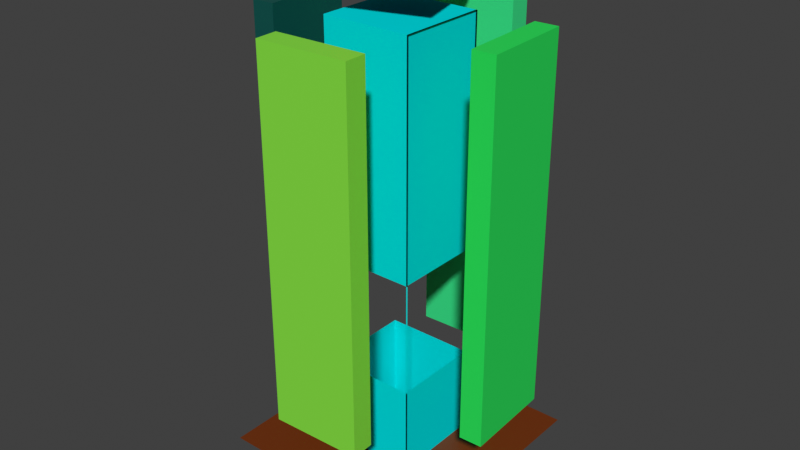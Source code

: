 # Source: pilon.blend  (saved by Blender 4.1.24; exported with 4.5.12 LTS)
import bpy
from mathutils import Matrix  # noqa: F401  (used for matrix-valued properties, if any)

bpy.ops.wm.read_factory_settings(use_empty=True)
scene = bpy.context.scene
scene.name = 'Scene'

# ---- materials (node trees are filled in below, after node groups)
mat_material_001 = bpy.data.materials.new('Material.001')
mat_material_001.use_transparent_shadow = False
mat_material_001.diffuse_color = (0.0, 0.758, 0.7944, 1.0)
mat_material_002 = bpy.data.materials.new('Material.002')
mat_material_002.use_transparent_shadow = False
mat_material_006 = bpy.data.materials.new('Material.006')
mat_material_006.use_transparent_shadow = False
mat_material_003 = bpy.data.materials.new('Material.003')
mat_material_003.use_transparent_shadow = False
mat_material_005 = bpy.data.materials.new('Material.005')
mat_material_005.use_transparent_shadow = False
mat_material_004 = bpy.data.materials.new('Material.004')
mat_material_004.use_transparent_shadow = False
mat_material_007 = bpy.data.materials.new('Material.007')
mat_material_007.use_transparent_shadow = False

# ---- material node trees
mat_material_002.use_nodes = True; mat_material_002.node_tree.nodes.clear()
_N = mat_material_002.node_tree.nodes; _L = mat_material_002.node_tree.links
n0 = _N.new('ShaderNodeBsdfPrincipled'); n0.name = 'Principled BSDF'; n0.location = (10, 300)
n0.inputs[0].default_value = (0.1727, 0.02945, 0.0, 1.0)
n1 = _N.new('ShaderNodeOutputMaterial'); n1.name = 'Material Output'; n1.location = (300, 300)
_L.new(n0.outputs[0], n1.inputs[0])
n1.is_active_output = True
mat_material_006.use_nodes = True; mat_material_006.node_tree.nodes.clear()
_N = mat_material_006.node_tree.nodes; _L = mat_material_006.node_tree.links
n0 = _N.new('ShaderNodeBsdfPrincipled'); n0.name = 'Principled BSDF'; n0.location = (10, 300)
n0.inputs[0].default_value = (0.04109, 0.8004, 0.2652, 1.0)
n1 = _N.new('ShaderNodeOutputMaterial'); n1.name = 'Material Output'; n1.location = (300, 300)
_L.new(n0.outputs[0], n1.inputs[0])
n1.is_active_output = True
mat_material_003.use_nodes = True; mat_material_003.node_tree.nodes.clear()
_N = mat_material_003.node_tree.nodes; _L = mat_material_003.node_tree.links
n0 = _N.new('ShaderNodeBsdfPrincipled'); n0.name = 'Principled BSDF'; n0.location = (10, 300)
n0.inputs[0].default_value = (0.0, 0.08354, 0.07125, 1.0)
n1 = _N.new('ShaderNodeOutputMaterial'); n1.name = 'Material Output'; n1.location = (300, 300)
_L.new(n0.outputs[0], n1.inputs[0])
n1.is_active_output = True
mat_material_005.use_nodes = True; mat_material_005.node_tree.nodes.clear()
_N = mat_material_005.node_tree.nodes; _L = mat_material_005.node_tree.links
n0 = _N.new('ShaderNodeBsdfPrincipled'); n0.name = 'Principled BSDF'; n0.location = (10, 300)
n0.inputs[0].default_value = (0.01863, 0.8002, 0.1045, 1.0)
n1 = _N.new('ShaderNodeOutputMaterial'); n1.name = 'Material Output'; n1.location = (300, 300)
_L.new(n0.outputs[0], n1.inputs[0])
n1.is_active_output = True
mat_material_004.use_nodes = True; mat_material_004.node_tree.nodes.clear()
_N = mat_material_004.node_tree.nodes; _L = mat_material_004.node_tree.links
n0 = _N.new('ShaderNodeBsdfPrincipled'); n0.name = 'Principled BSDF'; n0.location = (10, 300)
n0.inputs[0].default_value = (0.2519, 0.8004, 0.05479, 1.0)
n1 = _N.new('ShaderNodeOutputMaterial'); n1.name = 'Material Output'; n1.location = (300, 300)
_L.new(n0.outputs[0], n1.inputs[0])
n1.is_active_output = True
mat_material_007.use_nodes = True; mat_material_007.node_tree.nodes.clear()
_N = mat_material_007.node_tree.nodes; _L = mat_material_007.node_tree.links
n0 = _N.new('ShaderNodeBsdfPrincipled'); n0.name = 'Principled BSDF'; n0.location = (10, 300)
n0.inputs[0].default_value = (0.8024, 0.002475, 0.07373, 1.0)
n1 = _N.new('ShaderNodeOutputMaterial'); n1.name = 'Material Output'; n1.location = (300, 300)
_L.new(n0.outputs[0], n1.inputs[0])
n1.is_active_output = True

# ---- world
world_world = bpy.data.worlds.new('World'); scene.world = world_world
world_world.use_nodes = True; world_world.node_tree.nodes.clear()
_N = world_world.node_tree.nodes; _L = world_world.node_tree.links
n0 = _N.new('ShaderNodeOutputWorld'); n0.name = 'World Output'; n0.location = (300, 300)
n1 = _N.new('ShaderNodeBackground'); n1.name = 'Background'; n1.location = (10, 300)
n1.inputs[0].default_value = (0.05088, 0.05088, 0.05088, 1.0)
_L.new(n1.outputs[0], n0.inputs[0])
n0.is_active_output = True
world_world.color = (0.05088, 0.05088, 0.05088)
world_world.use_sun_shadow = False
world_world.sun_shadow_jitter_overblur = 0.0

# ---- meshes
me_cube_001 = bpy.data.meshes.new('Cube.001')
me_cube_001.from_pydata([(-1.0, -1.0, -1.0), (-1.0, -1.0, 1.0), (-1.0, 1.0, -1.0), (-1.0, 1.0, 1.0), (1.0, -1.0, -1.0), (1.0, -1.0, 1.0), (1.0, 1.0, -1.0), (1.0, 1.0, 1.0), (0.9662, 1.0, 1.0), (0.9662, 1.0, -1.0), (0.9662, -1.0, -1.0), (0.9662, -1.0, 1.0), (0.9662, 1.0, 1.0), (0.9662, 1.0, -1.0), (0.9662, -1.0, -1.0), (0.9662, -1.0, 1.0), (-1.0, -1.0, 0.0), (-1.0, 1.0, 0.0), (1.0, 1.0, 0.0), (1.0, -1.0, 0.0), (0.9662, 1.0, 0.0), (0.9662, -1.0, 0.0), (0.9662, 1.0, 0.0), (0.9662, -1.0, 0.0), (-1.0, 1.0, -0.5), (1.0, 1.0, -0.5), (1.0, -1.0, -0.5), (0.9662, 1.0, -0.5), (0.9662, -1.0, -0.5), (0.9662, 1.0, -0.5), (0.9662, -1.0, -0.5), (-1.0, -1.0, -0.5)], [], [(16, 1, 3, 17), (17, 3, 7, 18), (7, 5, 11, 8), (19, 5, 1, 16), (2, 6, 4, 0), (7, 3, 1, 5), (8, 11, 15, 12), (18, 7, 8, 20), (26, 4, 10, 28), (4, 6, 9, 10), (22, 12, 15, 23), (20, 8, 12, 22), (28, 10, 14, 30), (10, 9, 13, 14), (11, 21, 23, 15), (27, 20, 22, 29), (5, 19, 21, 11), (25, 18, 20, 27), (0, 31, 24, 2), (2, 24, 25, 6), (4, 26, 31, 0), (6, 25, 27, 9), (13, 29, 30, 14), (9, 27, 29, 13), (21, 28, 30, 23), (19, 26, 28, 21)])
_uv = me_cube_001.uv_layers.new(name='UVMap')
_uv.uv.foreach_set('vector', [0.5, 0.0, 0.625, 0.0, 0.625, 0.25, 0.5, 0.25, 0.5, 0.25, 0.625, 0.25, 0.625, 0.5, 0.5, 0.5, 0.625, 0.5, 0.625, 0.75, 0.625, 0.75, 0.625, 0.5, 0.5, 0.75, 0.625, 0.75, 0.625, 1.0, 0.5, 1.0, 0.125, 0.5, 0.375, 0.5, 0.375, 0.75, 0.125, 0.75, 0.625, 0.5, 0.875, 0.5, 0.875, 0.75, 0.625, 0.75, 0.625, 0.5, 0.625, 0.75, 0.625, 0.75, 0.625, 0.5, 0.5, 0.5, 0.625, 0.5, 0.625, 0.5, 0.5, 0.5, 0.4375, 0.75, 0.375, 0.75, 0.375, 0.75, 0.4375, 0.75, 0.375, 0.75, 0.375, 0.5, 0.375, 0.5, 0.375, 0.75, 0.5, 0.5, 0.625, 0.5, 0.625, 0.75, 0.5, 0.75, 0.5, 0.5, 0.625, 0.5, 0.625, 0.5, 0.5, 0.5, 0.4375, 0.75, 0.375, 0.75, 0.375, 0.75, 0.4375, 0.75, 0.375, 0.75, 0.375, 0.5, 0.375, 0.5, 0.375, 0.75, 0.625, 0.75, 0.5, 0.75, 0.5, 0.75, 0.625, 0.75, 0.4375, 0.5, 0.5, 0.5, 0.5, 0.5, 0.4375, 0.5, 0.625, 0.75, 0.5, 0.75, 0.5, 0.75, 0.625, 0.75, 0.4375, 0.5, 0.5, 0.5, 0.5, 0.5, 0.4375, 0.5, 0.375, 0.0, 0.4375, 0.0, 0.4375, 0.25, 0.375, 0.25, 0.375, 0.25, 0.4375, 0.25, 0.4375, 0.5, 0.375, 0.5, 0.375, 0.75, 0.4375, 0.75, 0.4375, 1.0, 0.375, 1.0, 0.375, 0.5, 0.4375, 0.5, 0.4375, 0.5, 0.375, 0.5, 0.375, 0.5, 0.4375, 0.5, 0.4375, 0.75, 0.375, 0.75, 0.375, 0.5, 0.4375, 0.5, 0.4375, 0.5, 0.375, 0.5, 0.5, 0.75, 0.4375, 0.75, 0.4375, 0.75, 0.5, 0.75, 0.5, 0.75, 0.4375, 0.75, 0.4375, 0.75, 0.5, 0.75])
me_cube_001.materials.append(mat_material_001)
me_cube_001.materials.append(None)
me_cube_001.use_remesh_fix_poles = True
me_cube_001.use_remesh_preserve_attributes = False
me_cube_001.update()
me_plane = bpy.data.meshes.new('Plane')
me_plane.from_pydata([(-1.0, -1.0, 0.0), (1.0, -1.0, 0.0), (-1.0, 1.0, 0.0), (1.0, 1.0, 0.0)], [], [(0, 1, 3, 2)])
_uv = me_plane.uv_layers.new(name='UVMap')
_uv.uv.foreach_set('vector', [0.0, 0.0, 1.0, 0.0, 1.0, 1.0, 0.0, 1.0])
me_plane.materials.append(mat_material_002)
me_plane.use_remesh_fix_poles = True
me_plane.use_remesh_preserve_attributes = False
me_plane.update()
me_cube_002 = bpy.data.meshes.new('Cube.002')
me_cube_002.from_pydata([(-1.0, -1.0, -1.0), (-1.0, -1.0, 1.0), (-1.0, 1.0, -1.0), (-1.0, 1.0, 1.0), (1.0, -1.0, -1.0), (1.0, -1.0, 1.0), (1.0, 1.0, -1.0), (1.0, 1.0, 1.0)], [], [(0, 1, 3, 2), (2, 3, 7, 6), (6, 7, 5, 4), (4, 5, 1, 0), (2, 6, 4, 0), (7, 3, 1, 5)])
_uv = me_cube_002.uv_layers.new(name='UVMap')
_uv.uv.foreach_set('vector', [0.1112, 0.4445, 0.2222, 0.4445, 0.2222, 0.5555, 0.1112, 0.5555, 0.1112, 0.5555, 0.2222, 0.5555, 0.2222, 0.6665, 0.1112, 0.6665, 0.1112, 0.6665, 0.2222, 0.6665, 0.2222, 0.7775, 0.1112, 0.7775, 0.1112, 0.7775, 0.2222, 0.7775, 0.2222, 0.8884, 0.1112, 0.8884, 0.0001923, 0.6665, 0.1112, 0.6665, 0.1112, 0.7775, 0.0001923, 0.7775, 0.2222, 0.6665, 0.3331, 0.6665, 0.3331, 0.7775, 0.2222, 0.7775])
me_cube_002.materials.append(mat_material_006)
me_cube_002.use_remesh_fix_poles = True
me_cube_002.use_remesh_preserve_attributes = False
me_cube_002.update()
me_cube_004 = bpy.data.meshes.new('Cube.004')
me_cube_004.from_pydata([(-1.0, -1.0, -1.0), (-1.0, -1.0, 1.0), (-1.0, 1.0, -1.0), (-1.0, 1.0, 1.0), (1.0, -1.0, -1.0), (1.0, -1.0, 1.0), (1.0, 1.0, -1.0), (1.0, 1.0, 1.0)], [], [(0, 1, 3, 2), (2, 3, 7, 6), (6, 7, 5, 4), (4, 5, 1, 0), (2, 6, 4, 0), (7, 3, 1, 5)])
_uv = me_cube_004.uv_layers.new(name='UVMap')
_uv.uv.foreach_set('vector', [0.4445, 0.4445, 0.5555, 0.4445, 0.5555, 0.5555, 0.4445, 0.5555, 0.4445, 0.5555, 0.5555, 0.5555, 0.5555, 0.6665, 0.4445, 0.6665, 0.4445, 0.6665, 0.5555, 0.6665, 0.5555, 0.7775, 0.4445, 0.7775, 0.4445, 0.7775, 0.5555, 0.7775, 0.5555, 0.8884, 0.4445, 0.8884, 0.3335, 0.6665, 0.4445, 0.6665, 0.4445, 0.7775, 0.3335, 0.7775, 0.5555, 0.6665, 0.6665, 0.6665, 0.6665, 0.7775, 0.5555, 0.7775])
me_cube_004.materials.append(mat_material_003)
me_cube_004.use_remesh_fix_poles = True
me_cube_004.use_remesh_preserve_attributes = False
me_cube_004.update()
me_cube_005 = bpy.data.meshes.new('Cube.005')
me_cube_005.from_pydata([(-1.0, -1.0, -1.0), (-1.0, -1.0, 1.0), (-1.0, 1.0, -1.0), (-1.0, 1.0, 1.0), (1.0, -1.0, -1.0), (1.0, -1.0, 1.0), (1.0, 1.0, -1.0), (1.0, 1.0, 1.0)], [], [(0, 1, 3, 2), (2, 3, 7, 6), (6, 7, 5, 4), (4, 5, 1, 0), (2, 6, 4, 0), (7, 3, 1, 5)])
_uv = me_cube_005.uv_layers.new(name='UVMap')
_uv.uv.foreach_set('vector', [0.4445, 0.0001922, 0.5555, 0.0001922, 0.5555, 0.1112, 0.4445, 0.1112, 0.4445, 0.1112, 0.5555, 0.1112, 0.5555, 0.2222, 0.4445, 0.2222, 0.4445, 0.2222, 0.5555, 0.2222, 0.5555, 0.3331, 0.4445, 0.3331, 0.4445, 0.3331, 0.5555, 0.3331, 0.5555, 0.4441, 0.4445, 0.4441, 0.3335, 0.2222, 0.4445, 0.2222, 0.4445, 0.3331, 0.3335, 0.3331, 0.5555, 0.2222, 0.6665, 0.2222, 0.6665, 0.3331, 0.5555, 0.3331])
me_cube_005.materials.append(mat_material_005)
me_cube_005.use_remesh_fix_poles = True
me_cube_005.use_remesh_preserve_attributes = False
me_cube_005.update()
me_cube_006 = bpy.data.meshes.new('Cube.006')
me_cube_006.from_pydata([(-1.0, -1.0, -1.0), (-1.0, -1.0, 1.0), (-1.0, 1.0, -1.0), (-1.0, 1.0, 1.0), (1.0, -1.0, -1.0), (1.0, -1.0, 1.0), (1.0, 1.0, -1.0), (1.0, 1.0, 1.0)], [], [(0, 1, 3, 2), (2, 3, 7, 6), (6, 7, 5, 4), (4, 5, 1, 0), (2, 6, 4, 0), (7, 3, 1, 5)])
_uv = me_cube_006.uv_layers.new(name='UVMap')
_uv.uv.foreach_set('vector', [0.7778, 0.0001922, 0.8888, 0.0001922, 0.8888, 0.1112, 0.7778, 0.1112, 0.7778, 0.1112, 0.8888, 0.1112, 0.8888, 0.2222, 0.7778, 0.2222, 0.7778, 0.2222, 0.8888, 0.2222, 0.8888, 0.3331, 0.7778, 0.3331, 0.7778, 0.3331, 0.8888, 0.3331, 0.8888, 0.4441, 0.7778, 0.4441, 0.6669, 0.2222, 0.7778, 0.2222, 0.7778, 0.3331, 0.6669, 0.3331, 0.8888, 0.2222, 0.9998, 0.2222, 0.9998, 0.3331, 0.8888, 0.3331])
me_cube_006.materials.append(mat_material_004)
me_cube_006.use_remesh_fix_poles = True
me_cube_006.use_remesh_preserve_attributes = False
me_cube_006.update()
me_cube_007 = bpy.data.meshes.new('Cube.007')
me_cube_007.from_pydata([(-1.0, -1.0, -1.0), (-1.0, -1.0, 1.0), (-1.0, 1.0, -1.0), (-1.0, 1.0, 1.0), (1.0, -1.0, -1.0), (1.0, -1.0, 1.0), (1.0, 1.0, -1.0), (1.0, 1.0, 1.0)], [], [(0, 1, 3, 2), (2, 3, 7, 6), (6, 7, 5, 4), (4, 5, 1, 0), (2, 6, 4, 0), (7, 3, 1, 5)])
_uv = me_cube_007.uv_layers.new(name='UVMap')
_uv.uv.foreach_set('vector', [0.1112, 0.0001922, 0.2222, 0.0001922, 0.2222, 0.1112, 0.1112, 0.1112, 0.1112, 0.1112, 0.2222, 0.1112, 0.2222, 0.2222, 0.1112, 0.2222, 0.1112, 0.2222, 0.2222, 0.2222, 0.2222, 0.3331, 0.1112, 0.3331, 0.1112, 0.3331, 0.2222, 0.3331, 0.2222, 0.4441, 0.1112, 0.4441, 0.0001922, 0.2222, 0.1112, 0.2222, 0.1112, 0.3331, 0.0001922, 0.3331, 0.2222, 0.2222, 0.3331, 0.2222, 0.3331, 0.3331, 0.2222, 0.3331])
me_cube_007.materials.append(mat_material_007)
me_cube_007.use_remesh_fix_poles = True
me_cube_007.use_remesh_preserve_attributes = False
me_cube_007.update()

# ---- objects
ob_cube = bpy.data.objects.new('Cube', me_cube_001)
ob_plane = bpy.data.objects.new('Plane', me_plane)
ob_cube_001 = bpy.data.objects.new('Cube.001', me_cube_002)
ob_cube_002 = bpy.data.objects.new('Cube.002', me_cube_004)
ob_cube_003 = bpy.data.objects.new('Cube.003', me_cube_005)
ob_cube_004 = bpy.data.objects.new('Cube.004', me_cube_006)
ob_cube_005 = bpy.data.objects.new('Cube.005', me_cube_007)

# ---- transforms, parenting, visibility, modifiers, constraints
ob_cube.location = (0.0, 0.0, 5.0)
ob_cube.scale = (1.0, 1.0, 5.0)
ob_plane.location = (0.0, 0.0, 0.55)
ob_plane.scale = (2.5, 2.5, 1.0)
ob_cube_001.location = (-0.07546, 2.49, 6.0)
ob_cube_001.rotation_euler = (0.0, -0.0, 7.881)
ob_cube_001.scale = (0.25, 1.0, 4.0)
ob_cube_002.location = (-2.506, -0.1136, 6.0)
ob_cube_002.rotation_euler = (0.0, -0.0, 22.03)
ob_cube_002.scale = (0.25, 1.0, 4.0)
ob_cube_003.location = (2.49, 0.0946, 6.0)
ob_cube_003.rotation_euler = (0.0, -0.0, 22.03)
ob_cube_003.scale = (0.25, 1.0, 4.0)
ob_cube_004.location = (0.09584, -2.507, 6.0)
ob_cube_004.rotation_euler = (0.0, -0.0, 20.46)
ob_cube_004.scale = (0.25, 1.0, 4.0)
ob_cube_005.location = (0.0, 0.0, 11.0)
ob_cube_005.rotation_euler = (0.0, -0.0, 1.858)
ob_cube_005.scale = (1.0, 1.0, 0.25)

# ---- collection membership
scene.collection.objects.link(ob_cube)
scene.collection.objects.link(ob_plane)
scene.collection.objects.link(ob_cube_001)
scene.collection.objects.link(ob_cube_002)
scene.collection.objects.link(ob_cube_003)
scene.collection.objects.link(ob_cube_004)
scene.collection.objects.link(ob_cube_005)

# ---- scene / render settings (as saved in the file)
scene.frame_start = 1; scene.frame_end = 53; scene.frame_set(23)
scene.render.engine = 'BLENDER_EEVEE_NEXT'
scene.cycles.sampling_pattern = 'TABULATED_SOBOL'
scene.cycles.use_light_tree = False
scene.eevee.ray_tracing_options.trace_max_roughness = 0.0
scene.view_settings.view_transform = 'Standard'
bpy.context.view_layer.update()

# ---- added for rendering (the .blend has no active camera and no usable light): camera, sun
cam_auto = bpy.data.cameras.new('AutoCamera')
cam_auto.lens = 50.0
cam_auto.sensor_width = 36.0
cam_auto.clip_end = 1000.0
ob_auto_camera = bpy.data.objects.new('AutoCamera', cam_auto)
scene.collection.objects.link(ob_auto_camera)
ob_auto_camera.location = (12.6998, -15.2658, 15.7914)
ob_auto_camera.rotation_euler = (1.09748, -7.21219e-08, 0.694738)
scene.camera = ob_auto_camera
light_auto_sun = bpy.data.lights.new('AutoSun', 'SUN')
light_auto_sun.energy = 3.0
light_auto_sun.angle = 0.0523599
ob_auto_sun = bpy.data.objects.new('AutoSun', light_auto_sun)
scene.collection.objects.link(ob_auto_sun)
ob_auto_sun.rotation_euler = (0.872665, 0.174533, 0.523599)
bpy.context.view_layer.update()
